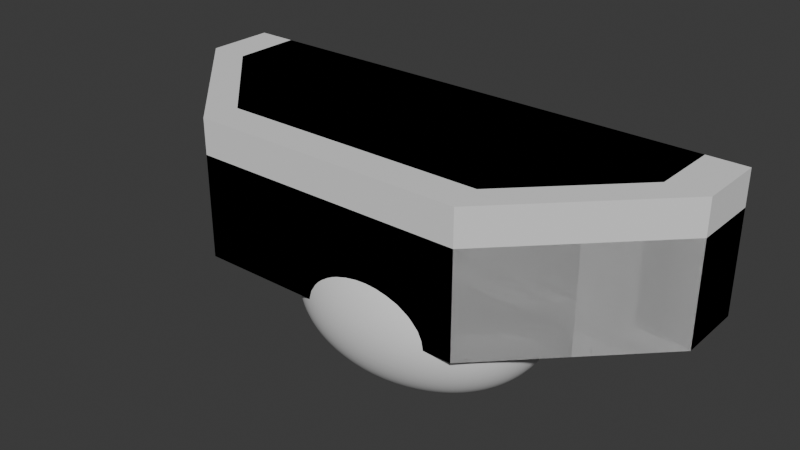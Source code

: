 # Source: Arena.blend  (saved by Blender 5.0.119; exported with 4.5.12 LTS)
import bpy
from mathutils import Matrix  # noqa: F401  (used for matrix-valued properties, if any)

bpy.ops.wm.read_factory_settings(use_empty=True)
scene = bpy.context.scene
scene.name = 'Scene'

# ---- collections
col_collection = bpy.data.collections.new('Collection'); scene.collection.children.link(col_collection)

# ---- world
world_world = bpy.data.worlds.new('World'); scene.world = world_world
world_world.use_nodes = True; world_world.node_tree.nodes.clear()
_N = world_world.node_tree.nodes; _L = world_world.node_tree.links
n0 = _N.new('ShaderNodeOutputWorld'); n0.name = 'World Output'; n0.location = (200, 100)
n1 = _N.new('ShaderNodeBackground'); n1.name = 'Background'; n1.location = (-200, 100)
n1.inputs[0].default_value = (0.05088, 0.05088, 0.05088, 1.0)
_L.new(n1.outputs[0], n0.inputs[0])
n0.is_active_output = True
world_world.color = (0.05088, 0.05088, 0.05088)
world_world.sun_shadow_jitter_overblur = 0.0

# ---- meshes
me_circle = bpy.data.meshes.new('Circle')
me_circle.from_pydata([(0.0, 1.0, 0.0), (-0.7071, 0.7071, 0.0), (-1.0, 0.0, 0.0), (-0.7071, -0.7071, 0.0), (0.0, -1.0, 0.0), (0.7071, -0.7071, 0.0), (1.0, 0.0, 0.0), (0.7071, 0.7071, 0.0), (-0.7071, 0.7071, 1.0), (0.0, 1.0, 1.0), (-1.0, 0.0, 1.0), (-0.7071, -0.7071, 1.0), (0.0, -1.0, 1.0), (0.7071, -0.7071, 1.0), (1.0, 0.0, 1.0), (0.7071, 0.7071, 1.0)], [], [(1, 0, 7, 6, 5, 4, 3, 2), (8, 10, 11, 12, 13, 14, 15, 9), (3, 4, 12, 11), (1, 2, 10, 8), (6, 7, 15, 14), (4, 5, 13, 12), (2, 3, 11, 10), (0, 1, 8, 9), (7, 0, 9, 15), (5, 6, 14, 13)])
_uv = me_circle.uv_layers.new(name='UVMap')
_uv.uv.foreach_set('vector', [0.5807, 0.69, 0.4261, 0.69, 0.3168, 0.5807, 0.3168, 0.4261, 0.4261, 0.3168, 0.5807, 0.3168, 0.69, 0.4261, 0.69, 0.5807, 0.687, 0.5793, 0.5783, 0.6879, 0.4246, 0.6879, 0.316, 0.5793, 0.316, 0.4256, 0.4246, 0.317, 0.5783, 0.317, 0.687, 0.4256, 0.75, 3.874e-07, 0.875, 2.98e-08, 0.875, 0.9766, 0.75, 0.9766, 0.5, 3.874e-07, 0.625, 3.874e-07, 0.625, 0.9766, 0.5, 0.9766, 0.125, 2.086e-07, 0.25, 2.086e-07, 0.25, 0.9766, 0.125, 0.9766, 0.875, 2.98e-08, 1.0, 3.874e-07, 1.0, 0.9766, 0.875, 0.9766, 0.625, 3.874e-07, 0.75, 3.874e-07, 0.75, 0.9766, 0.625, 0.9766, 0.375, 2.086e-07, 0.5, 3.874e-07, 0.5, 0.9766, 0.375, 0.9766, 0.25, 2.086e-07, 0.375, 2.086e-07, 0.375, 0.9766, 0.25, 0.9766, 2.98e-08, 3.874e-07, 0.125, 2.086e-07, 0.125, 0.9766, 5.96e-08, 0.9766])
me_circle.update()
me_circle_002 = bpy.data.meshes.new('Circle.002')
me_circle_002.from_pydata([(0.0, 1.0, 0.0), (-0.866, 0.5, 0.0), (-0.866, -0.5, 0.0), (0.0, -1.0, 0.0), (0.866, -0.5, 0.0), (0.866, 0.5, 0.0), (0.0, 1.0, 1.0), (-0.866, 0.5, 1.0), (-0.866, -0.5, 1.0), (0.0, -1.0, 1.0), (0.866, -0.5, 1.0), (0.866, 0.5, 1.0)], [], [(1, 0, 5, 4, 3, 2), (7, 8, 9, 10, 11, 6), (5, 0, 6, 11), (3, 4, 10, 9), (1, 2, 8, 7), (4, 5, 11, 10), (2, 3, 9, 8), (0, 1, 7, 6)])
_uv = me_circle_002.uv_layers.new(name='UVMap')
_uv.uv.foreach_set('vector', [0.0, 0.0, 0.0, 0.0, 0.0, 0.0, 0.0, 0.0, 0.0, 0.0, 0.0, 0.0, 0.0, 0.0, 0.0, 0.0, 0.0, 0.0, 0.0, 0.0, 0.0, 0.0, 0.0, 0.0, 0.0, 0.0, 0.0, 0.0, 0.0, 0.0, 0.0, 0.0, 0.0, 0.0, 0.0, 0.0, 0.0, 0.0, 0.0, 0.0, 0.0, 0.0, 0.0, 0.0, 0.0, 0.0, 0.0, 0.0, 0.0, 0.0, 0.0, 0.0, 0.0, 0.0, 0.0, 0.0, 0.0, 0.0, 0.0, 0.0, 0.0, 0.0, 0.0, 0.0, 0.0, 0.0, 0.0, 0.0, 0.0, 0.0, 0.0, 0.0])
me_circle_002.update()
me_circle_003 = bpy.data.meshes.new('Circle.003')
me_circle_003.from_pydata([(0.0, 1.0, 0.0), (-0.1951, 0.9808, 0.0), (-0.3827, 0.9239, 0.0), (-0.5556, 0.8315, 0.0), (-0.7071, 0.7071, 0.0), (-0.8315, 0.5556, 0.0), (-0.9239, 0.3827, 0.0), (-0.9808, 0.1951, 0.0), (-1.0, 0.0, 0.0), (-0.9808, -0.1951, 0.0), (-0.9239, -0.3827, 0.0), (-0.8315, -0.5556, 0.0), (-0.7071, -0.7071, 0.0), (-0.5556, -0.8315, 0.0), (-0.3827, -0.9239, 0.0), (-0.1951, -0.9808, 0.0), (0.0, -1.0, 0.0), (0.1951, -0.9808, 0.0), (0.3827, -0.9239, 0.0), (0.5556, -0.8315, 0.0), (0.7071, -0.7071, 0.0), (0.8315, -0.5556, 0.0), (0.9239, -0.3827, 0.0), (0.9808, -0.1951, 0.0), (1.0, 0.0, 0.0), (0.9808, 0.1951, 0.0), (0.9239, 0.3827, 0.0), (0.8315, 0.5556, 0.0), (0.7071, 0.7071, 0.0), (0.5556, 0.8315, 0.0), (0.3827, 0.9239, 0.0), (0.1951, 0.9808, 0.0), (0.0, 1.0, 1.0), (-0.1951, 0.9808, 1.0), (-0.3827, 0.9239, 1.0), (-0.5556, 0.8315, 1.0), (-0.7071, 0.7071, 1.0), (-0.8315, 0.5556, 1.0), (-0.9239, 0.3827, 1.0), (-0.9808, 0.1951, 1.0), (-1.0, 0.0, 1.0), (-0.9808, -0.1951, 1.0), (-0.9239, -0.3827, 1.0), (-0.8315, -0.5556, 1.0), (-0.7071, -0.7071, 1.0), (-0.5556, -0.8315, 1.0), (-0.3827, -0.9239, 1.0), (-0.1951, -0.9808, 1.0), (0.0, -1.0, 1.0), (0.1951, -0.9808, 1.0), (0.3827, -0.9239, 1.0), (0.5556, -0.8315, 1.0), (0.7071, -0.7071, 1.0), (0.8315, -0.5556, 1.0), (0.9239, -0.3827, 1.0), (0.9808, -0.1951, 1.0), (1.0, 0.0, 1.0), (0.9808, 0.1951, 1.0), (0.9239, 0.3827, 1.0), (0.8315, 0.5556, 1.0), (0.7071, 0.7071, 1.0), (0.5556, 0.8315, 1.0), (0.3827, 0.9239, 1.0), (0.1951, 0.9808, 1.0)], [], [(1, 0, 31, 30, 29, 28, 27, 26, 25, 24, 23, 22, 21, 20, 19, 18, 17, 16, 15, 14, 13, 12, 11, 10, 9, 8, 7, 6, 5, 4, 3, 2), (33, 34, 35, 36, 37, 38, 39, 40, 41, 42, 43, 44, 45, 46, 47, 48, 49, 50, 51, 52, 53, 54, 55, 56, 57, 58, 59, 60, 61, 62, 63, 32), (19, 20, 52, 51), (6, 7, 39, 38), (20, 21, 53, 52), (7, 8, 40, 39), (21, 22, 54, 53), (8, 9, 41, 40), (22, 23, 55, 54), (9, 10, 42, 41), (23, 24, 56, 55), (10, 11, 43, 42), (24, 25, 57, 56), (11, 12, 44, 43), (25, 26, 58, 57), (12, 13, 45, 44), (26, 27, 59, 58), (13, 14, 46, 45), (0, 1, 33, 32), (27, 28, 60, 59), (14, 15, 47, 46), (1, 2, 34, 33), (28, 29, 61, 60), (15, 16, 48, 47), (2, 3, 35, 34), (29, 30, 62, 61), (16, 17, 49, 48), (3, 4, 36, 35), (30, 31, 63, 62), (17, 18, 50, 49), (4, 5, 37, 36), (31, 0, 32, 63), (18, 19, 51, 50), (5, 6, 38, 37)])
_uv = me_circle_003.uv_layers.new(name='UVMap')
_uv.uv.foreach_set('vector', [0.0, 0.0, 0.0, 0.0, 0.0, 0.0, 0.0, 0.0, 0.0, 0.0, 0.0, 0.0, 0.0, 0.0, 0.0, 0.0, 0.0, 0.0, 0.0, 0.0, 0.0, 0.0, 0.0, 0.0, 0.0, 0.0, 0.0, 0.0, 0.0, 0.0, 0.0, 0.0, 0.0, 0.0, 0.0, 0.0, 0.0, 0.0, 0.0, 0.0, 0.0, 0.0, 0.0, 0.0, 0.0, 0.0, 0.0, 0.0, 0.0, 0.0, 0.0, 0.0, 0.0, 0.0, 0.0, 0.0, 0.0, 0.0, 0.0, 0.0, 0.0, 0.0, 0.0, 0.0, 0.0, 0.0, 0.0, 0.0, 0.0, 0.0, 0.0, 0.0, 0.0, 0.0, 0.0, 0.0, 0.0, 0.0, 0.0, 0.0, 0.0, 0.0, 0.0, 0.0, 0.0, 0.0, 0.0, 0.0, 0.0, 0.0, 0.0, 0.0, 0.0, 0.0, 0.0, 0.0, 0.0, 0.0, 0.0, 0.0, 0.0, 0.0, 0.0, 0.0, 0.0, 0.0, 0.0, 0.0, 0.0, 0.0, 0.0, 0.0, 0.0, 0.0, 0.0, 0.0, 0.0, 0.0, 0.0, 0.0, 0.0, 0.0, 0.0, 0.0, 0.0, 0.0, 0.0, 0.0, 0.0, 0.0, 0.0, 0.0, 0.0, 0.0, 0.0, 0.0, 0.0, 0.0, 0.0, 0.0, 0.0, 0.0, 0.0, 0.0, 0.0, 0.0, 0.0, 0.0, 0.0, 0.0, 0.0, 0.0, 0.0, 0.0, 0.0, 0.0, 0.0, 0.0, 0.0, 0.0, 0.0, 0.0, 0.0, 0.0, 0.0, 0.0, 0.0, 0.0, 0.0, 0.0, 0.0, 0.0, 0.0, 0.0, 0.0, 0.0, 0.0, 0.0, 0.0, 0.0, 0.0, 0.0, 0.0, 0.0, 0.0, 0.0, 0.0, 0.0, 0.0, 0.0, 0.0, 0.0, 0.0, 0.0, 0.0, 0.0, 0.0, 0.0, 0.0, 0.0, 0.0, 0.0, 0.0, 0.0, 0.0, 0.0, 0.0, 0.0, 0.0, 0.0, 0.0, 0.0, 0.0, 0.0, 0.0, 0.0, 0.0, 0.0, 0.0, 0.0, 0.0, 0.0, 0.0, 0.0, 0.0, 0.0, 0.0, 0.0, 0.0, 0.0, 0.0, 0.0, 0.0, 0.0, 0.0, 0.0, 0.0, 0.0, 0.0, 0.0, 0.0, 0.0, 0.0, 0.0, 0.0, 0.0, 0.0, 0.0, 0.0, 0.0, 0.0, 0.0, 0.0, 0.0, 0.0, 0.0, 0.0, 0.0, 0.0, 0.0, 0.0, 0.0, 0.0, 0.0, 0.0, 0.0, 0.0, 0.0, 0.0, 0.0, 0.0, 0.0, 0.0, 0.0, 0.0, 0.0, 0.0, 0.0, 0.0, 0.0, 0.0, 0.0, 0.0, 0.0, 0.0, 0.0, 0.0, 0.0, 0.0, 0.0, 0.0, 0.0, 0.0, 0.0, 0.0, 0.0, 0.0, 0.0, 0.0, 0.0, 0.0, 0.0, 0.0, 0.0, 0.0, 0.0, 0.0, 0.0, 0.0, 0.0, 0.0, 0.0, 0.0, 0.0, 0.0, 0.0, 0.0, 0.0, 0.0, 0.0, 0.0, 0.0, 0.0, 0.0, 0.0, 0.0, 0.0, 0.0, 0.0, 0.0, 0.0, 0.0, 0.0, 0.0, 0.0, 0.0, 0.0, 0.0, 0.0, 0.0, 0.0, 0.0, 0.0, 0.0, 0.0, 0.0, 0.0, 0.0, 0.0, 0.0, 0.0, 0.0, 0.0, 0.0, 0.0, 0.0, 0.0, 0.0, 0.0, 0.0, 0.0, 0.0, 0.0, 0.0, 0.0, 0.0, 0.0, 0.0, 0.0, 0.0, 0.0, 0.0, 0.0, 0.0, 0.0, 0.0, 0.0, 0.0, 0.0, 0.0, 0.0, 0.0, 0.0, 0.0])
me_circle_003.update()
me_cube_001 = bpy.data.meshes.new('Cube.001')
me_cube_001.from_pydata([(-2.0, -1.0, 0.0), (-2.0, -1.0, 2.0), (-4.0, 1.0, 0.0), (-4.0, 1.0, 2.0), (2.0, -1.0, 0.0), (2.0, -1.0, 2.0), (4.0, 1.0, 0.0), (4.0, 1.0, 2.0), (-4.0, 2.0, 2.0), (-4.0, 2.0, 0.0), (4.0, 2.0, 0.0), (4.0, 2.0, 2.0)], [], [(0, 1, 3, 2), (3, 7, 11, 8), (6, 7, 5, 4), (4, 5, 1, 0), (2, 6, 4, 0), (7, 3, 1, 5), (9, 8, 11, 10), (2, 3, 8, 9), (7, 6, 10, 11), (6, 2, 9, 10)])
_uv = me_cube_001.uv_layers.new(name='UVMap')
_uv.uv.foreach_set('vector', [0.25, 0.375, 0.25, 0.625, 0.0, 0.625, 0.0, 0.375, 0.0, 0.5375, 1.0, 0.5375, 1.0, 0.6625, 0.0, 0.6625, 1.0, 0.375, 1.0, 0.625, 0.75, 0.625, 0.75, 0.375, 0.75, 0.375, 0.75, 0.625, 0.25, 0.625, 0.25, 0.375, 0.0, 0.5375, 1.0, 0.5375, 0.75, 0.2875, 0.25, 0.2875, 1.0, 0.5375, 0.0, 0.5375, 0.25, 0.2875, 0.75, 0.2875, 0.0, 0.375, 0.0, 0.625, 1.0, 0.625, 1.0, 0.375, 0.5375, 0.375, 0.5375, 0.625, 0.6625, 0.625, 0.6625, 0.375, 0.5375, 0.625, 0.5375, 0.375, 0.6625, 0.375, 0.6625, 0.625, 1.0, 0.5375, 0.0, 0.5375, 0.0, 0.6625, 1.0, 0.6625])
me_cube_001.update()
me_cube_002 = bpy.data.meshes.new('Cube.002')
me_cube_002.from_pydata([(-2.0, -1.0, 0.0), (-4.0, 1.0, 0.0), (2.0, -1.0, 0.0), (4.0, 1.0, 0.0), (-4.0, 2.0, 0.0), (4.0, 2.0, 0.0), (-1.924, -0.4886, 2.0), (-2.0, -1.0, 1.489), (-3.418, 1.0, 2.0), (-4.0, 1.0, 1.489), (1.924, -0.4886, 2.0), (2.0, -1.0, 1.489), (4.0, 1.0, 1.489), (3.418, 1.0, 2.0), (-4.0, 2.0, 1.489), (-3.421, 2.0, 2.0), (3.421, 2.0, 2.0), (4.0, 2.0, 1.489)], [], [(1, 3, 2, 0), (3, 1, 4, 5), (6, 8, 9, 7), (13, 10, 11, 12), (10, 6, 7, 11), (12, 17, 16, 13), (14, 9, 8, 15), (2, 11, 7, 0), (0, 7, 9, 1), (13, 8, 6, 10), (8, 13, 16, 15), (1, 9, 14, 4), (3, 12, 11, 2), (12, 3, 5, 17), (4, 14, 15, 16, 17, 5)])
_uv = me_cube_002.uv_layers.new(name='UVMap')
_uv.uv.foreach_set('vector', [0.0, 0.5436, 1.0, 0.5436, 0.75, 0.2936, 0.25, 0.2936, 1.0, 0.5436, 0.0, 0.5436, 0.0, 0.6686, 1.0, 0.6686, 0.2595, 0.3575, 0.07275, 0.5436, 0.0, 0.5436, 0.25, 0.2936, 0.9272, 0.5436, 0.7405, 0.3575, 0.75, 0.2936, 1.0, 0.5436, 0.7405, 0.3575, 0.2595, 0.3575, 0.25, 0.2936, 0.75, 0.2936, 1.0, 0.5436, 1.0, 0.6686, 0.9276, 0.6686, 0.9272, 0.5436, 0.0, 0.6686, 0.0, 0.5436, 0.07275, 0.5436, 0.07241, 0.6686, 0.75, 0.3533, 0.75, 0.5394, 0.25, 0.5394, 0.25, 0.3533, 0.25, 0.3533, 0.25, 0.5394, 0.0, 0.5394, 0.0, 0.3533, 0.9272, 0.5436, 0.07275, 0.5436, 0.2595, 0.3575, 0.7405, 0.3575, 0.07275, 0.5436, 0.9272, 0.5436, 0.9276, 0.6686, 0.07241, 0.6686, 0.5436, 0.3533, 0.5436, 0.5394, 0.6686, 0.5394, 0.6686, 0.3533, 1.0, 0.3533, 1.0, 0.5394, 0.75, 0.5394, 0.75, 0.3533, 0.5436, 0.5394, 0.5436, 0.3533, 0.6686, 0.3533, 0.6686, 0.5394, 0.0, 0.3533, 0.0, 0.5394, 0.07241, 0.6033, 0.9276, 0.6033, 1.0, 0.5394, 1.0, 0.3533])
me_cube_002.update()
me_cube = bpy.data.meshes.new('Cube')
me_cube.from_pydata([(-1.0, -1.0, 0.0), (-1.0, 1.0, 0.0), (-1.0, 1.0, 1.0), (1.0, -1.0, 0.0), (1.0, 1.0, 0.0), (1.0, 1.0, 1.0)], [], [(1, 0, 2), (1, 2, 5, 4), (5, 2, 0, 3), (1, 4, 3, 0), (4, 5, 3)])
_uv = me_cube.uv_layers.new(name='UVMap')
_uv.uv.foreach_set('vector', [0.625, 0.4167, 0.125, 0.4167, 0.625, 0.6667, 0.2083, 0.4167, 0.2083, 0.75, 0.7083, 0.75, 0.7083, 0.4167, 0.7083, 0.75, 0.2083, 0.75, 0.2083, 0.25, 0.7083, 0.25, 0.2083, 0.6667, 0.7083, 0.6667, 0.7083, 0.25, 0.2083, 0.25, 0.625, 0.4167, 0.625, 0.6667, 0.125, 0.4167])
me_cube.update()
me_cube_003 = bpy.data.meshes.new('Cube.003')
me_cube_003.from_pydata([(-1.0, -1.0, 0.0), (-1.0, -1.0, 1.0), (-1.0, 1.0, 0.0), (-1.0, 1.0, 1.0), (1.0, -1.0, 0.0), (1.0, -1.0, 1.0), (1.0, 1.0, 0.0), (1.0, 1.0, 1.0)], [], [(0, 1, 3, 2), (2, 3, 7, 6), (6, 7, 5, 4), (4, 5, 1, 0), (2, 6, 4, 0), (7, 3, 1, 5)])
_uv = me_cube_003.uv_layers.new(name='UVMap')
_uv.uv.foreach_set('vector', [0.25, 0.375, 0.25, 0.625, 0.75, 0.625, 0.75, 0.375, 0.25, 0.375, 0.25, 0.625, 0.75, 0.625, 0.75, 0.375, 0.75, 0.375, 0.75, 0.625, 0.25, 0.625, 0.25, 0.375, 0.75, 0.375, 0.75, 0.625, 0.25, 0.625, 0.25, 0.375, 0.25, 0.75, 0.75, 0.75, 0.75, 0.25, 0.25, 0.25, 0.75, 0.75, 0.25, 0.75, 0.25, 0.25, 0.75, 0.25])
me_cube_003.update()
me_cube_004 = bpy.data.meshes.new('Cube.004')
me_cube_004.from_pydata([(-1.0, -1.0, -1.0), (-1.0, -1.0, 1.0), (-1.0, 1.0, -1.0), (-1.0, 1.473, 1.0), (2.431, -1.0, -1.0), (2.431, -1.0, 1.0), (2.431, 1.473, -1.0), (2.431, 1.473, 1.0)], [], [(0, 1, 3, 2), (2, 3, 7, 6), (6, 7, 5, 4), (4, 5, 1, 0), (2, 6, 4, 0), (7, 3, 1, 5)])
me_cube_004.polygons.foreach_set('use_smooth', [True] * 6)
_uv = me_cube_004.uv_layers.new(name='UVMap')
_uv.uv.foreach_set('vector', [0.375, 0.0, 0.625, 0.0, 0.625, 0.25, 0.375, 0.25, 0.375, 0.25, 0.625, 0.25, 0.625, 0.5, 0.375, 0.5, 0.375, 0.5, 0.625, 0.5, 0.625, 0.75, 0.375, 0.75, 0.375, 0.75, 0.625, 0.75, 0.625, 1.0, 0.375, 1.0, 0.125, 0.5, 0.375, 0.5, 0.375, 0.75, 0.125, 0.75, 0.625, 0.5, 0.875, 0.5, 0.875, 0.75, 0.625, 0.75])
me_cube_004.update()

# ---- objects
ob_octapillar = bpy.data.objects.new('Octapillar', me_circle)
ob_hexapillar = bpy.data.objects.new('Hexapillar', me_circle_002)
ob_roundpillar = bpy.data.objects.new('RoundPillar', me_circle_003)
ob_sideplatform = bpy.data.objects.new('SidePlatform', me_cube_001)
ob_sideplatformbevel = bpy.data.objects.new('SidePlatformBevel', me_cube_002)
ob_ramp = bpy.data.objects.new('Ramp', me_cube)
ob_box = bpy.data.objects.new('Box', me_cube_003)
ob_rock = bpy.data.objects.new('Rock', me_cube_004)

# ---- transforms, parenting, visibility, modifiers, constraints
ob_octapillar.location = (0.0, 0.0, 0.0)
ob_hexapillar.location = (0.0, 0.0, 0.0)
ob_roundpillar.location = (0.0, 0.0, 0.0)
ob_sideplatform.location = (0.0, 0.0, 0.0)
ob_sideplatformbevel.location = (0.0, 0.0, 0.0)
ob_ramp.location = (0.0, 0.0, 0.0)
ob_box.location = (0.0, 0.0, 0.0)
ob_rock.location = (0.0, 0.0, 0.0)
_m = ob_rock.modifiers.new('Subdivision', 'SUBSURF')
_m.levels = 4
_m.render_levels = 4
_m = ob_rock.modifiers.new('Displace', 'DISPLACE')
_m.strength = 0.7

# ---- collection membership
col_collection.objects.link(ob_octapillar)
col_collection.objects.link(ob_hexapillar)
col_collection.objects.link(ob_roundpillar)
col_collection.objects.link(ob_sideplatform)
col_collection.objects.link(ob_sideplatformbevel)
col_collection.objects.link(ob_ramp)
col_collection.objects.link(ob_box)
col_collection.objects.link(ob_rock)

# ---- scene / render settings (as saved in the file)
scene.frame_start = 1; scene.frame_end = 250; scene.frame_set(1)
scene.render.engine = 'BLENDER_EEVEE_NEXT'
scene.render.bake_bias = 0.0
scene.render.bake_samples = 0
scene.cycles.sampling_pattern = 'TABULATED_SOBOL'
scene.eevee.use_volume_custom_range = False
bpy.context.view_layer.update()

# ---- added for rendering (the .blend has no active camera and no usable light): camera, sun
cam_auto = bpy.data.cameras.new('AutoCamera')
cam_auto.lens = 50.0
cam_auto.sensor_width = 36.0
cam_auto.clip_end = 1000.0
ob_auto_camera = bpy.data.objects.new('AutoCamera', cam_auto)
scene.collection.objects.link(ob_auto_camera)
ob_auto_camera.location = (8.35576, -9.52691, 7.22173)
ob_auto_camera.rotation_euler = (1.09748, -7.21219e-08, 0.694738)
scene.camera = ob_auto_camera
light_auto_sun = bpy.data.lights.new('AutoSun', 'SUN')
light_auto_sun.energy = 3.0
light_auto_sun.angle = 0.0523599
ob_auto_sun = bpy.data.objects.new('AutoSun', light_auto_sun)
scene.collection.objects.link(ob_auto_sun)
ob_auto_sun.rotation_euler = (0.872665, 0.174533, 0.523599)
bpy.context.view_layer.update()
